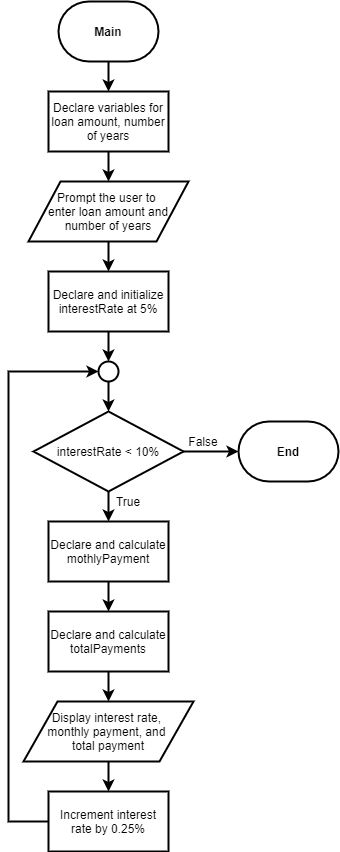

The diagram above was exported from draw.io. Its source (the exported page's mxGraphModel, read from the mxfile embedded in the PNG):
<mxGraphModel dx="1544" dy="832" grid="1" gridSize="10" guides="1" tooltips="1" connect="1" arrows="1" fold="1" page="1" pageScale="1" pageWidth="850" pageHeight="1100" math="0" shadow="0">
  <root>
    <mxCell id="0" />
    <mxCell id="1" parent="0" />
    <mxCell id="2" style="edgeStyle=orthogonalEdgeStyle;rounded=0;orthogonalLoop=1;jettySize=auto;html=1;entryX=0.5;entryY=0;entryDx=0;entryDy=0;endArrow=classic;endFill=1;strokeWidth=2;" edge="1" source="3" target="5" parent="1">
      <mxGeometry relative="1" as="geometry" />
    </mxCell>
    <mxCell id="3" value="Main" style="strokeWidth=2;html=1;shape=mxgraph.flowchart.terminator;whiteSpace=wrap;fontStyle=1" vertex="1" parent="1">
      <mxGeometry x="60" y="10" width="100" height="60" as="geometry" />
    </mxCell>
    <mxCell id="4" style="edgeStyle=orthogonalEdgeStyle;rounded=0;orthogonalLoop=1;jettySize=auto;html=1;entryX=0.5;entryY=0;entryDx=0;entryDy=0;endArrow=classic;endFill=1;strokeWidth=2;" edge="1" source="5" target="7" parent="1">
      <mxGeometry relative="1" as="geometry" />
    </mxCell>
    <mxCell id="5" value="Declare variables for loan amount, number of years" style="rounded=0;whiteSpace=wrap;html=1;strokeWidth=2;" vertex="1" parent="1">
      <mxGeometry x="50" y="100" width="120" height="60" as="geometry" />
    </mxCell>
    <mxCell id="6" style="edgeStyle=orthogonalEdgeStyle;rounded=0;orthogonalLoop=1;jettySize=auto;html=1;entryX=0.5;entryY=0;entryDx=0;entryDy=0;endArrow=classic;endFill=1;strokeWidth=2;" edge="1" source="7" target="9" parent="1">
      <mxGeometry relative="1" as="geometry" />
    </mxCell>
    <mxCell id="7" value="Prompt the user to &lt;br&gt;enter loan amount and number of years" style="shape=parallelogram;perimeter=parallelogramPerimeter;whiteSpace=wrap;html=1;strokeWidth=2;" vertex="1" parent="1">
      <mxGeometry x="30" y="190" width="160" height="60" as="geometry" />
    </mxCell>
    <mxCell id="8" style="edgeStyle=orthogonalEdgeStyle;rounded=0;orthogonalLoop=1;jettySize=auto;html=1;entryX=0.5;entryY=0;entryDx=0;entryDy=0;strokeWidth=2;" edge="1" source="9" target="22" parent="1">
      <mxGeometry relative="1" as="geometry" />
    </mxCell>
    <mxCell id="9" value="Declare and initialize interestRate at 5%" style="rounded=0;whiteSpace=wrap;html=1;strokeWidth=2;" vertex="1" parent="1">
      <mxGeometry x="50" y="280" width="120" height="60" as="geometry" />
    </mxCell>
    <mxCell id="10" style="edgeStyle=orthogonalEdgeStyle;rounded=0;orthogonalLoop=1;jettySize=auto;html=1;entryX=0;entryY=0.5;entryDx=0;entryDy=0;strokeWidth=2;" edge="1" source="11" target="22" parent="1">
      <mxGeometry relative="1" as="geometry">
        <Array as="points">
          <mxPoint x="10" y="830" />
          <mxPoint x="10" y="380" />
        </Array>
      </mxGeometry>
    </mxCell>
    <mxCell id="11" value="Increment interest rate by 0.25%" style="rounded=0;whiteSpace=wrap;html=1;strokeWidth=2;" vertex="1" parent="1">
      <mxGeometry x="50" y="800" width="120" height="60" as="geometry" />
    </mxCell>
    <mxCell id="12" style="edgeStyle=orthogonalEdgeStyle;rounded=0;orthogonalLoop=1;jettySize=auto;html=1;entryX=0.5;entryY=0;entryDx=0;entryDy=0;strokeWidth=2;" edge="1" source="14" target="16" parent="1">
      <mxGeometry relative="1" as="geometry" />
    </mxCell>
    <mxCell id="13" style="edgeStyle=orthogonalEdgeStyle;rounded=0;orthogonalLoop=1;jettySize=auto;html=1;entryX=0;entryY=0.5;entryDx=0;entryDy=0;entryPerimeter=0;endArrow=classic;endFill=1;strokeWidth=2;" edge="1" source="14" target="23" parent="1">
      <mxGeometry relative="1" as="geometry" />
    </mxCell>
    <mxCell id="14" value="interestRate &amp;lt; 10%" style="rhombus;whiteSpace=wrap;html=1;strokeWidth=2;" vertex="1" parent="1">
      <mxGeometry x="35" y="420" width="150" height="80" as="geometry" />
    </mxCell>
    <mxCell id="15" style="edgeStyle=orthogonalEdgeStyle;rounded=0;orthogonalLoop=1;jettySize=auto;html=1;entryX=0.5;entryY=0;entryDx=0;entryDy=0;strokeWidth=2;" edge="1" source="16" target="18" parent="1">
      <mxGeometry relative="1" as="geometry" />
    </mxCell>
    <mxCell id="16" value="Declare and calculate mothlyPayment" style="rounded=0;whiteSpace=wrap;html=1;strokeWidth=2;" vertex="1" parent="1">
      <mxGeometry x="50" y="530" width="120" height="60" as="geometry" />
    </mxCell>
    <mxCell id="17" style="edgeStyle=orthogonalEdgeStyle;rounded=0;orthogonalLoop=1;jettySize=auto;html=1;entryX=0.5;entryY=0;entryDx=0;entryDy=0;strokeWidth=2;" edge="1" source="18" target="20" parent="1">
      <mxGeometry relative="1" as="geometry" />
    </mxCell>
    <mxCell id="18" value="Declare and calculate totalPayments" style="rounded=0;whiteSpace=wrap;html=1;strokeWidth=2;" vertex="1" parent="1">
      <mxGeometry x="50" y="620" width="120" height="60" as="geometry" />
    </mxCell>
    <mxCell id="19" style="edgeStyle=orthogonalEdgeStyle;rounded=0;orthogonalLoop=1;jettySize=auto;html=1;strokeWidth=2;" edge="1" source="20" target="11" parent="1">
      <mxGeometry relative="1" as="geometry" />
    </mxCell>
    <mxCell id="20" value="Display interest rate, &lt;br&gt;monthly payment, and &lt;br&gt;total payment" style="shape=parallelogram;perimeter=parallelogramPerimeter;whiteSpace=wrap;html=1;strokeWidth=2;" vertex="1" parent="1">
      <mxGeometry x="25" y="710" width="170" height="60" as="geometry" />
    </mxCell>
    <mxCell id="21" style="edgeStyle=orthogonalEdgeStyle;rounded=0;orthogonalLoop=1;jettySize=auto;html=1;entryX=0.5;entryY=0;entryDx=0;entryDy=0;strokeWidth=2;" edge="1" source="22" target="14" parent="1">
      <mxGeometry relative="1" as="geometry" />
    </mxCell>
    <mxCell id="22" value="" style="ellipse;whiteSpace=wrap;html=1;aspect=fixed;strokeWidth=2;" vertex="1" parent="1">
      <mxGeometry x="100" y="370" width="20" height="20" as="geometry" />
    </mxCell>
    <mxCell id="23" value="End" style="strokeWidth=2;html=1;shape=mxgraph.flowchart.terminator;whiteSpace=wrap;fontStyle=1" vertex="1" parent="1">
      <mxGeometry x="240" y="430" width="100" height="60" as="geometry" />
    </mxCell>
    <mxCell id="24" value="False" style="text;html=1;strokeColor=none;fillColor=none;align=center;verticalAlign=middle;whiteSpace=wrap;rounded=0;strokeWidth=2;" vertex="1" parent="1">
      <mxGeometry x="185" y="440" width="40" height="20" as="geometry" />
    </mxCell>
    <mxCell id="25" value="True" style="text;html=1;strokeColor=none;fillColor=none;align=center;verticalAlign=middle;whiteSpace=wrap;rounded=0;strokeWidth=2;" vertex="1" parent="1">
      <mxGeometry x="110" y="500" width="40" height="20" as="geometry" />
    </mxCell>
  </root>
</mxGraphModel>